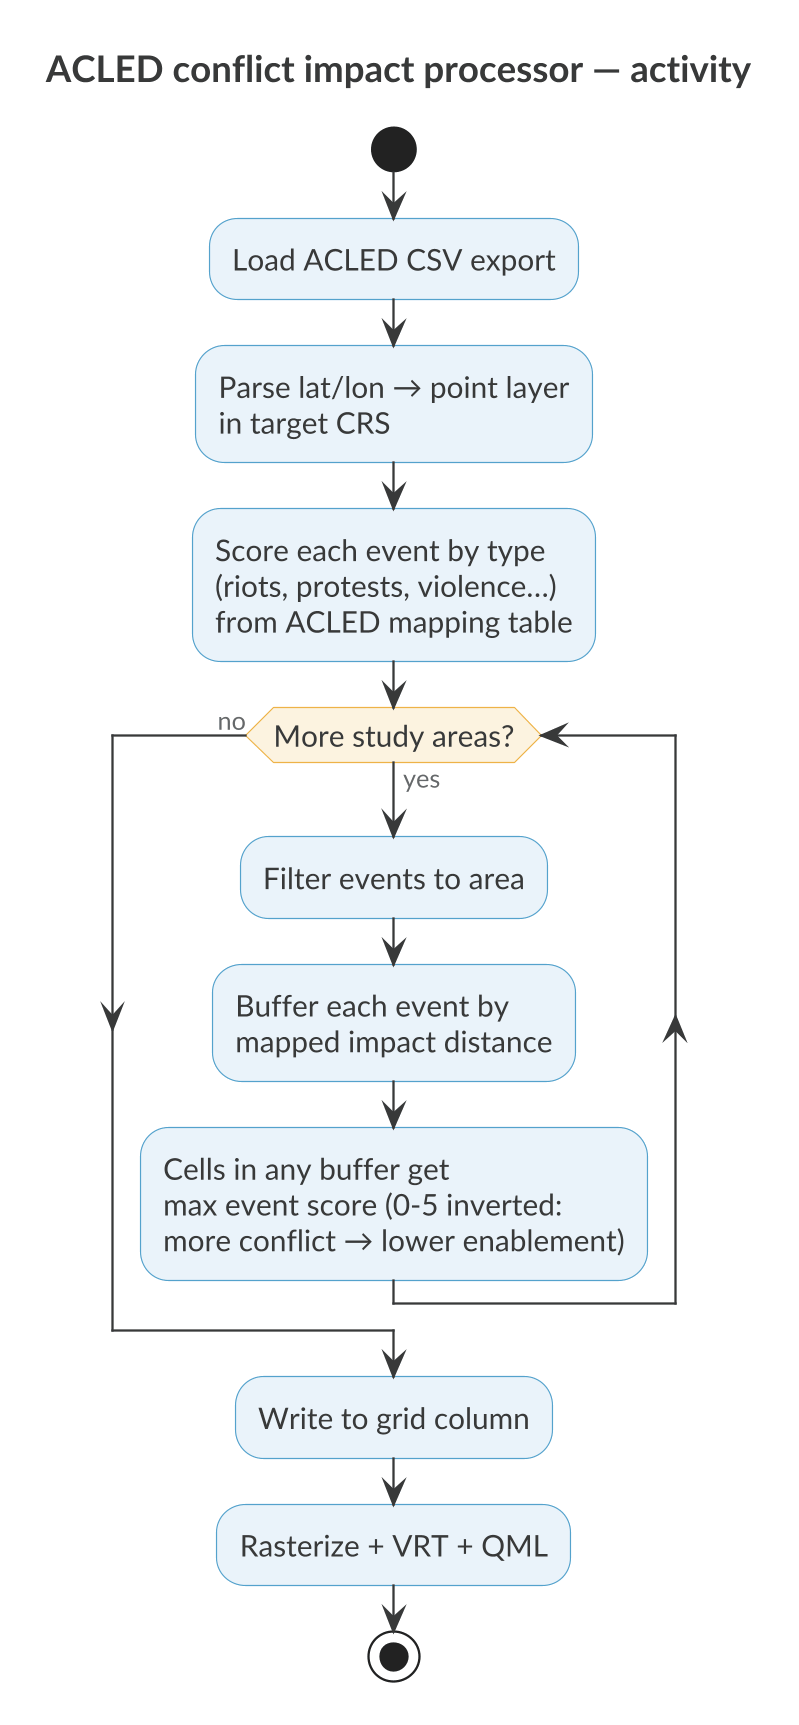

The diagram above was rendered by PlantUML. Its source (embedded in the PNG):
@startuml
skinparamlocked dpi 220
!include kartoza.iuml
title ACLED conflict impact processor — activity
start
:Load ACLED CSV export;
:Parse lat/lon → point layer
in target CRS;
:Score each event by type
(riots, protests, violence…)
from ACLED mapping table;
while (More study areas?) is (yes)
  :Filter events to area;
  :Buffer each event by
  mapped impact distance;
  :Cells in any buffer get
  max event score (0-5 inverted:
  more conflict → lower enablement);
endwhile (no)
:Write to grid column;
:Rasterize + VRT + QML;
stop
@enduml